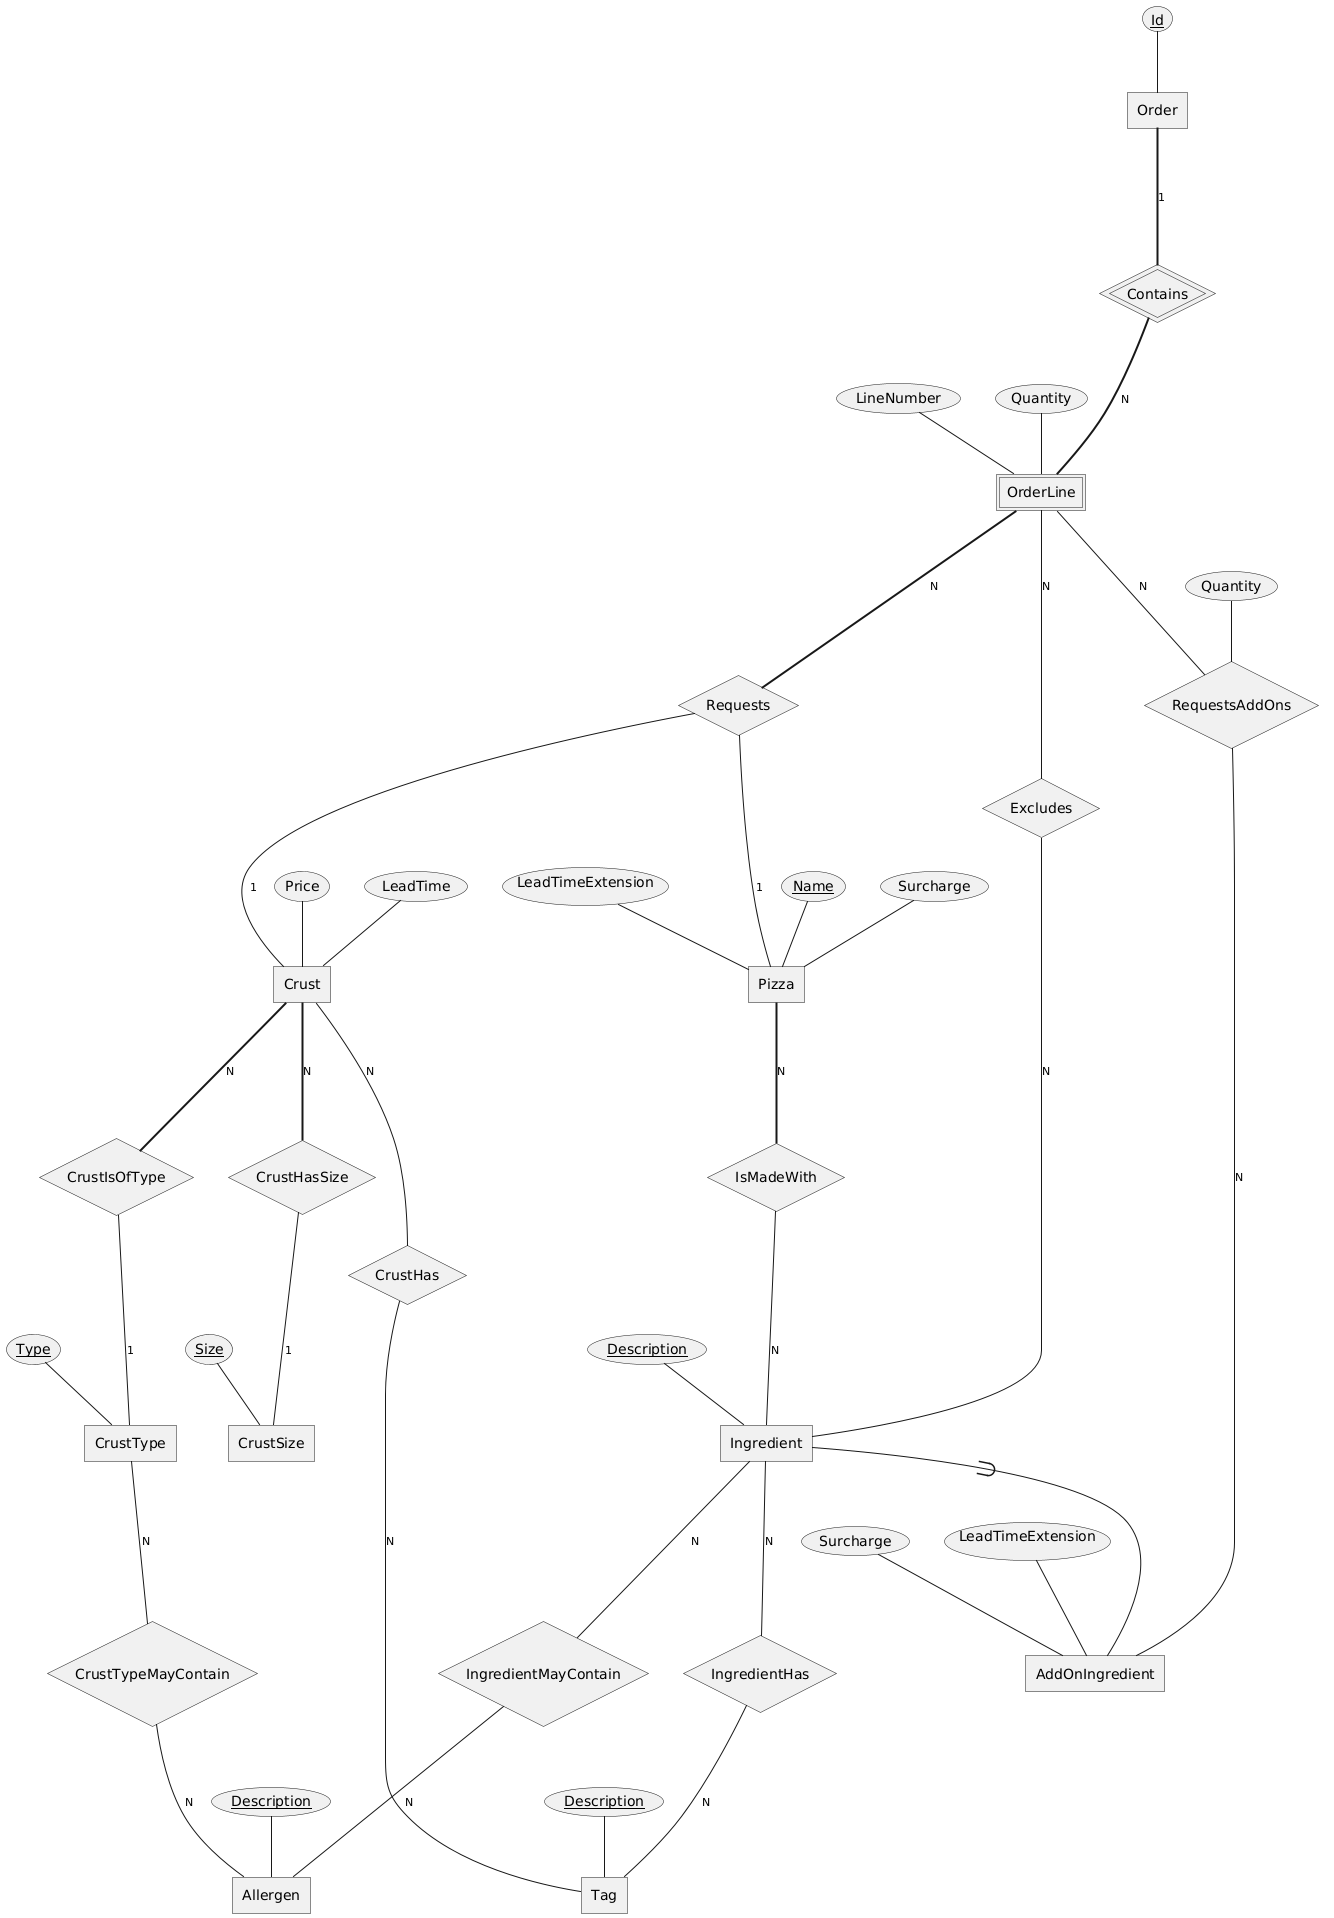

The diagram above was rendered by PlantUML. Its source (embedded in the PNG):
@startchen Pizzageddon_logical

entity Order {
    Id <<key>>
}

entity OrderLine <<weak>> {
    LineNumber
    Quantity
}

relationship Contains <<identifying>> {

}

Order =1= Contains
Contains =N= OrderLine

relationship Requests {

}

relationship RequestsAddOns {
    Quantity
}

relationship Excludes {

}

entity CrustType {
    Type <<key>>
}

entity CrustSize {
    Size <<key>>
}

entity Crust {
    Price
    LeadTime
}

relationship CrustHasSize {

}

relationship CrustIsOfType {

}

Crust =N= CrustHasSize
CrustHasSize -1- CrustSize

Crust =N= CrustIsOfType
CrustIsOfType -1- CrustType

entity Pizza {
    Name <<key>>
    Surcharge
    LeadTimeExtension
}

entity Ingredient {
    Description <<key>>
}

entity AddOnIngredient {
    Surcharge
    LeadTimeExtension
}

OrderLine =N= Requests
Requests -1- Crust
Requests -1- Pizza

OrderLine -N- RequestsAddOns
RequestsAddOns -N- AddOnIngredient

OrderLine -N- Excludes
Excludes -N- Ingredient

entity Tag {
    Description <<key>>
}

entity Allergen {
    Description <<key>>
}

relationship CrustHas {

}

Crust -N- CrustHas
CrustHas -N- Tag

relationship IngredientHas {

}

Ingredient -N- IngredientHas
IngredientHas -N- Tag

relationship IsMadeWith {

}

Pizza =N= IsMadeWith
IsMadeWith -N- Ingredient


relationship CrustTypeMayContain {

}

CrustType -N- CrustTypeMayContain
CrustTypeMayContain -N- Allergen

relationship IngredientMayContain {

}

Ingredient -N- IngredientMayContain
IngredientMayContain -N- Allergen

Ingredient ->- AddOnIngredient


@endchen